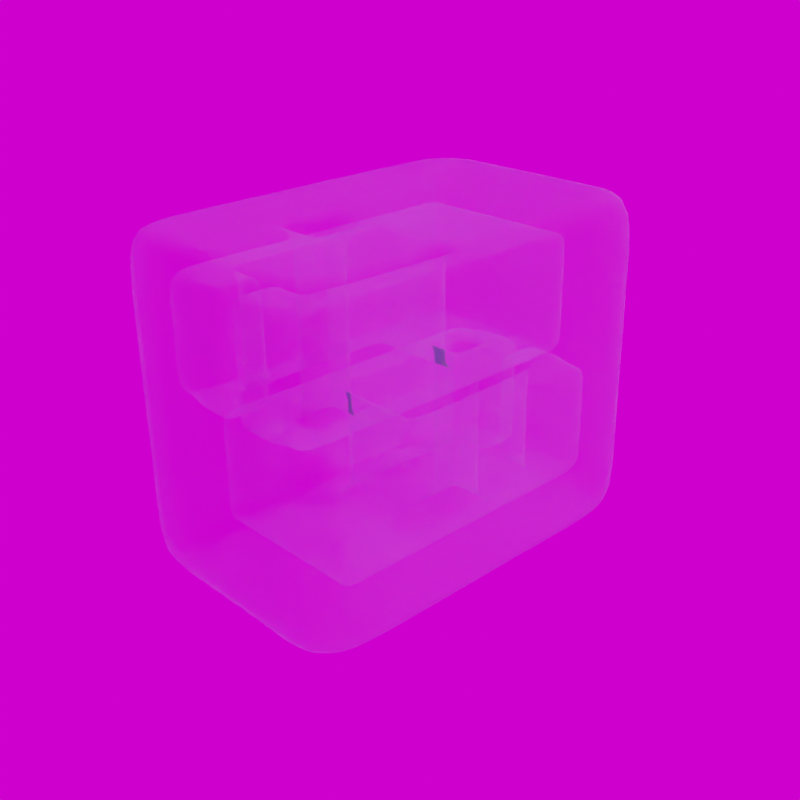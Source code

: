# Source: beveled_bing_retrying.blend  (saved by Blender 3.0.42; exported with 4.5.12 LTS)
import bpy
from mathutils import Matrix  # noqa: F401  (used for matrix-valued properties, if any)

bpy.ops.wm.read_factory_settings(use_empty=True)
scene = bpy.context.scene
scene.name = 'Scene'

# ---- collections
col_collection = bpy.data.collections.new('Collection'); scene.collection.children.link(col_collection)

# ---- images (referenced by path relative to the original .blend; pixels are not part of the script)
import os
ASSET_DIR = os.environ.get("B2B_ASSET_DIR", "")  # directory of the original .blend (textures are referenced by path, not embedded)
HERE = os.path.dirname(os.path.abspath(__file__))  # packed textures are extracted next to this script under _unpacked/

def load_image(name, relpath, width, height, colorspace="sRGB"):
    """Load a texture the original file referenced (path relative to the .blend, or extracted next to this script)."""
    p = next((c for c in (os.path.join(HERE, relpath), os.path.join(ASSET_DIR, relpath)) if relpath and os.path.exists(c)), "")
    if p:
        img = bpy.data.images.load(p, check_existing=True)
        img.name = name
    else:  # same state as the original file: an image datablock whose file is absent (Cycles renders it pink)
        img = bpy.data.images.new(name, width, height)
        img.source = "FILE"
        img.filepath = "//" + (relpath or name)
    img.colorspace_settings.name = colorspace
    return img
img_photo_studio_loft_hall_4k_hdr_001 = load_image('photo_studio_loft_hall_4k.hdr.001', 'photo_studio_loft_hall_4k.hdr', 1024, 1024, 'Linear Rec.709')

# ---- materials (node trees are filled in below, after node groups)
mat_default_obj_104 = bpy.data.materials.new('Default OBJ.104')

# ---- material node trees
mat_default_obj_104.use_nodes = True; mat_default_obj_104.node_tree.nodes.clear()
_N = mat_default_obj_104.node_tree.nodes; _L = mat_default_obj_104.node_tree.links
n0 = _N.new('ShaderNodeBsdfPrincipled'); n0.name = 'Principled BSDF'; n0.location = (-501, 213)
n0.distribution = 'GGX'
n0.subsurface_method = 'RANDOM_WALK_SKIN'
n0.inputs[0].default_value = (0.24, 0.24, 0.94, 1.0)
n0.inputs[3].default_value = 1.45
n0.inputs[4].default_value = 0.2
n0.inputs[8].default_value = 1.0
n0.inputs[10].default_value = 0.3
n0.inputs[27].default_value = (0.0, 0.0, 0.0, 1.0)
n0.inputs[28].default_value = 1.0
n1 = _N.new('ShaderNodeOutputMaterial'); n1.name = 'Material Output'; n1.location = (741, 62)
n2 = _N.new('ShaderNodeBsdfTransparent'); n2.name = 'Transparent BSDF'; n2.location = (-131, -83)
n3 = _N.new('ShaderNodeLayerWeight'); n3.name = 'Layer Weight'; n3.location = (-220, 102)
n3.inputs[0].default_value = 0.3
n4 = _N.new('ShaderNodeValToRGB'); n4.name = 'ColorRamp'; n4.location = (69, 282)
while len(n4.color_ramp.elements) > 1: n4.color_ramp.elements.remove(n4.color_ramp.elements[-1])
n4.color_ramp.elements[0].position = 0.05; n4.color_ramp.elements[0].color = (0.0, 0.0, 0.0, 1.0)
_e = n4.color_ramp.elements.new(0.9); _e.color = (1.0, 1.0, 1.0, 1.0)
n5 = _N.new('ShaderNodeMixShader'); n5.name = 'Mix Shader'; n5.location = (400, -49)
_L.new(n0.outputs[0], n5.inputs[2])
_L.new(n5.outputs[0], n1.inputs[0])
_L.new(n3.outputs[1], n4.inputs[0])
_L.new(n4.outputs[0], n5.inputs[0])
_L.new(n2.outputs[0], n5.inputs[1])
n1.is_active_output = True

# ---- world
world_world = bpy.data.worlds.new('World'); scene.world = world_world
world_world.use_nodes = True; world_world.node_tree.nodes.clear()
_N = world_world.node_tree.nodes; _L = world_world.node_tree.links
n0 = _N.new('ShaderNodeOutputWorld'); n0.name = 'World Output'; n0.location = (300, 300)
n1 = _N.new('ShaderNodeTexEnvironment'); n1.name = 'Environment Texture'; n1.location = (-97, 182)
n1.image = img_photo_studio_loft_hall_4k_hdr_001
_L.new(n1.outputs[0], n0.inputs[0])
n0.is_active_output = True
world_world.color = (0.05088, 0.05088, 0.05088)
world_world.use_sun_shadow = False
world_world.sun_shadow_jitter_overblur = 0.0

# ---- cameras
cam_camera = bpy.data.cameras.new('Camera')
cam_camera.clip_end = 100.0
cam_camera.ortho_scale = 7.314

# ---- meshes
me_cube = bpy.data.meshes.new('Cube')
me_cube.from_pydata([(0.85, 1.0, 0.7833), (0.85, -1.0, 0.7833), (-1.1, -1.0, 0.7833), (-1.1, 1.0, 0.7833), (1.1, 1.0, -0.7833), (1.1, -1.0, -0.7833), (-0.85, -1.0, -0.7833), (-0.85, 1.0, -0.7833), (1.25, 1.5, 1.0), (1.25, -1.5, 1.0), (-1.25, 1.5, 1.0), (-1.25, -1.5, 1.0), (1.25, 1.5, -1.0), (1.25, -1.5, -1.0), (-1.25, 1.5, -1.0), (-1.25, -1.5, -1.0), (-0.4, 0.2, 1.0), (-0.4, -0.2, 1.0), (-0.6, 0.2, 1.0), (-0.6, -0.2, 1.0), (0.6, 0.2, -1.0), (0.6, -0.2, -1.0), (0.4, 0.2, -1.0), (0.4, -0.2, -1.0), (-0.4, 0.2, -0.08333), (1.1, -1.0, -0.08333), (-0.6, 0.2, -0.08333), (-0.85, -1.0, -0.08333), (0.6, -0.2, 0.08333), (0.85, 1.0, 0.08333), (-1.1, 1.0, 0.08333), (0.4, -0.2, 0.08333), (-1.1, -1.0, 0.08333), (0.4, 0.2, 0.08333), (0.85, -1.0, 0.08333), (0.6, 0.2, 0.08333), (-0.85, 1.0, -0.08333), (-0.6, -0.2, -0.08333), (-0.4, -0.2, -0.08333), (1.1, 1.0, -0.08333), (0.85, 0.6, 0.7833), (0.85, 0.6, 0.08333), (-1.1, 0.1, 0.7833), (-1.1, 0.1, 0.08333), (0.85, -0.6, 0.08333), (0.85, -0.6, 0.7833), (-1.1, -0.1, 0.08333), (-1.1, -0.1, 0.7833), (1.1, 0.1, -0.08333), (1.1, 0.1, -0.7833), (-0.85, 0.6, -0.08333), (-0.85, 0.6, -0.7833), (1.1, -0.1, -0.7833), (1.1, -0.1, -0.08333), (-0.85, -0.6, -0.7833), (-0.85, -0.6, -0.08333), (-0.15, 0.6, -0.08333), (-0.15, 0.6, -0.7833), (0.15, -0.6, 0.08333), (0.15, -0.6, 0.7833), (-0.15, -0.6, -0.7833), (-0.15, -0.6, -0.08333), (0.15, 0.6, 0.7833), (0.15, 0.6, 0.08333), (0.15, 1.0, 0.7833), (0.15, 1.0, 0.08333), (0.15, -1.0, 0.08333), (0.15, -1.0, 0.7833), (-0.15, 1.0, -0.08333), (-0.15, 1.0, -0.7833), (-0.15, -1.0, -0.7833), (-0.15, -1.0, -0.08333), (-0.825, -0.1, 0.7833), (-0.825, -0.1, 0.08333), (-0.825, 0.1, 0.08333), (-0.825, 0.1, 0.7833), (-1.1, 0.6, 0.7833), (-1.1, 0.6, 0.08333), (-0.825, 0.6, 0.08333), (-0.825, 0.6, 0.7833), (-1.1, -0.6, 0.08333), (-1.1, -0.6, 0.7833), (-0.825, -0.6, 0.7833), (-0.825, -0.6, 0.08333), (0.825, -0.1, -0.7833), (0.825, -0.1, -0.08333), (0.825, 0.1, -0.08333), (0.825, 0.1, -0.7833), (1.1, 0.6, -0.08333), (1.1, 0.6, -0.7833), (0.825, 0.6, -0.08333), (0.825, 0.6, -0.7833), (1.1, -0.6, -0.7833), (1.1, -0.6, -0.08333), (0.825, -0.6, -0.7833), (0.825, -0.6, -0.08333)], [], [(40, 45, 59, 62), (57, 51, 54, 60), (12, 8, 9, 13), (13, 9, 11, 15), (15, 11, 10, 14), (8, 12, 14, 10), (16, 17, 9, 8), (18, 16, 8, 10), (17, 19, 11, 9), (19, 18, 10, 11), (21, 20, 12, 13), (20, 22, 14, 12), (23, 21, 13, 15), (22, 23, 15, 14), (24, 38, 17, 16), (26, 24, 16, 18), (38, 37, 19, 17), (37, 26, 18, 19), (28, 35, 20, 21), (35, 33, 22, 20), (31, 28, 21, 23), (33, 31, 23, 22), (54, 51, 50, 55), (70, 6, 27, 71), (7, 69, 68, 36), (57, 60, 61, 56), (62, 59, 58, 63), (67, 1, 34, 66), (0, 64, 65, 29), (45, 40, 41, 44), (63, 58, 31, 33), (58, 44, 28, 31), (41, 63, 33, 35), (44, 41, 35, 28), (55, 50, 26, 37), (61, 55, 37, 38), (50, 56, 24, 26), (56, 61, 38, 24), (0, 29, 41, 40), (30, 3, 76, 77), (64, 0, 40, 62), (29, 65, 63, 41), (34, 1, 45, 44), (2, 32, 80, 81), (1, 67, 59, 45), (66, 34, 44, 58), (39, 4, 89, 88), (7, 36, 50, 51), (69, 7, 51, 57), (36, 68, 56, 50), (5, 25, 93, 92), (27, 6, 54, 55), (6, 70, 60, 54), (71, 27, 55, 61), (90, 91, 57, 56), (82, 83, 58, 59), (94, 95, 61, 60), (78, 79, 62, 63), (3, 30, 65, 64), (30, 77, 78, 63, 65), (76, 3, 64, 62, 79), (32, 2, 67, 66), (2, 81, 82, 59, 67), (80, 32, 66, 58, 83), (4, 39, 68, 69), (39, 88, 90, 56, 68), (89, 4, 69, 57, 91), (25, 5, 70, 71), (5, 92, 94, 60, 70), (93, 25, 71, 61, 95), (47, 46, 73, 72), (43, 42, 75, 74), (42, 43, 77, 76), (43, 74, 78, 77), (75, 42, 76, 79), (74, 75, 79, 78), (46, 47, 81, 80), (47, 72, 82, 81), (73, 46, 80, 83), (72, 73, 83, 82), (52, 53, 85, 84), (48, 49, 87, 86), (49, 48, 88, 89), (48, 86, 90, 88), (87, 49, 89, 91), (86, 87, 91, 90), (53, 52, 92, 93), (52, 84, 94, 92), (85, 53, 93, 95), (84, 85, 95, 94)])
me_cube.materials.append(mat_default_obj_104)
me_cube.use_remesh_preserve_volume = False
me_cube.use_remesh_preserve_attributes = False
me_cube.use_mirror_vertex_groups = False
me_cube.update()

# ---- objects
ob_camera = bpy.data.objects.new('Camera', cam_camera)
ob_cube = bpy.data.objects.new('Cube', me_cube)

# ---- transforms, parenting, visibility, modifiers, constraints
ob_camera.location = (-7.76, -8.365, 5.029)
ob_camera.rotation_euler = (1.137, 0.01181, -0.7578)
ob_camera.lock_rotations_4d = False
ob_camera.empty_display_type = 'ARROWS'
ob_camera.color = (0.0, 0.0, 0.0, 0.0)
ob_camera.display_type = 'WIRE'
ob_camera.lineart.crease_threshold = 0.0
ob_cube.location = (0.0, 0.0, 0.0)
ob_cube.scale = (2.0, 1.0, 2.0)
ob_cube.lock_rotations_4d = False
ob_cube.empty_display_type = 'ARROWS'
ob_cube.lineart.crease_threshold = 0.0
_m = ob_cube.modifiers.new('Subdivision', 'SUBSURF')
_m.subdivision_type = 'SIMPLE'
_m.levels = 4
_m.render_levels = 4
_m.show_only_control_edges = False
_m = ob_cube.modifiers.new('Smooth', 'SMOOTH')
_m.factor = 3.0
_m.iterations = 3

# ---- collection membership
col_collection.objects.link(ob_camera)
col_collection.objects.link(ob_cube)

# ---- scene / render settings (as saved in the file)
scene.camera = ob_camera
scene.frame_start = 0; scene.frame_end = 650; scene.frame_set(653)
scene.render.engine = 'CYCLES'
scene.render.image_settings.file_format = 'FFMPEG'
scene.render.image_settings.color_mode = 'RGB'
scene.render.resolution_x = 1400
scene.render.resolution_y = 1400
scene.render.fps = 30
scene.render.film_transparent = True
scene.cycles.samples = 512
scene.cycles.sampling_pattern = 'TABULATED_SOBOL'
scene.cycles.use_light_tree = False
scene.view_settings.view_transform = 'Filmic'
bpy.context.view_layer.update()

# ---- added for rendering (the .blend has no usable light): sun
light_auto_sun = bpy.data.lights.new('AutoSun', 'SUN')
light_auto_sun.energy = 3.0
light_auto_sun.angle = 0.0523599
ob_auto_sun = bpy.data.objects.new('AutoSun', light_auto_sun)
scene.collection.objects.link(ob_auto_sun)
ob_auto_sun.rotation_euler = (0.872665, 0.174533, 0.523599)
bpy.context.view_layer.update()
